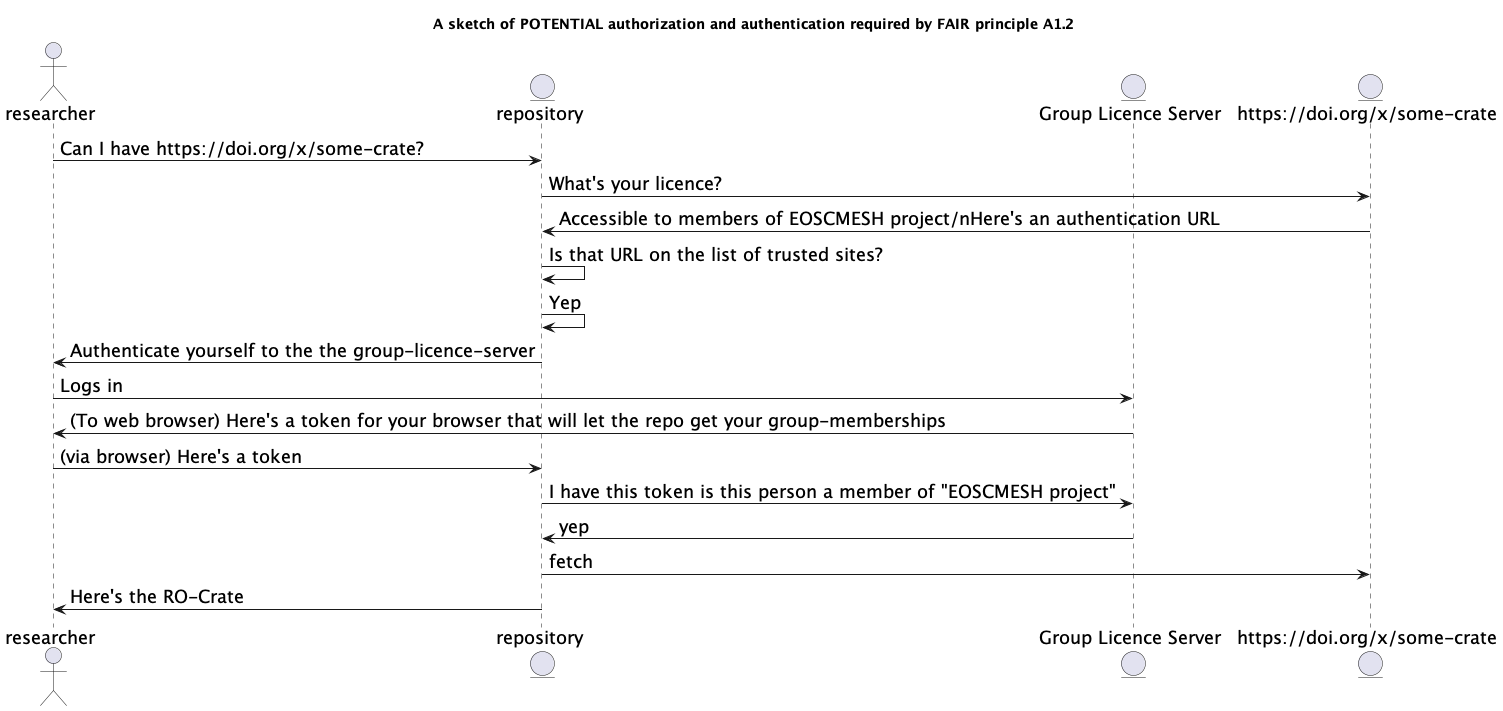

The diagram above was rendered by PlantUML. Its source (embedded in the PNG):
@startuml
skinparam defaultFontSize 18

title: A sketch of POTENTIAL authorization and authentication required by FAIR principle A1.2 
actor       researcher     as res
entity    repository    as rep
entity    "Group Licence Server"    as gls
entity "https://doi.org/x/some-crate" as c
res -> rep : Can I have https://doi.org/x/some-crate?
rep -> c : What's your licence?
c -> rep : Accessible to members of EOSCMESH project/nHere's an authentication URL
rep -> rep : Is that URL on the list of trusted sites?
rep -> rep : Yep
rep -> res : Authenticate yourself to the the group-licence-server
res -> gls : Logs in 
gls -> res : (To web browser) Here's a token for your browser that will let the repo get your group-memberships
res -> rep : (via browser) Here's a token
rep -> gls : I have this token is this person a member of "EOSCMESH project"
gls -> rep : yep
rep -> c : fetch
rep -> res : Here's the RO-Crate

@enduml